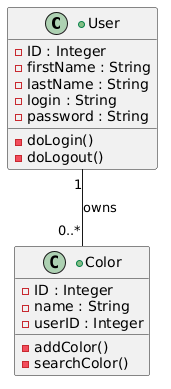

The diagram above was rendered by PlantUML. Its source (embedded in the PNG):
@startuml
+class User {
    -ID : Integer
    -firstName : String
    -lastName : String
    -login : String
    -password : String

    -doLogin()
    -doLogout()
    
}


+class Color {
    -ID : Integer
    -name : String
    -userID : Integer


    -addColor()
    -searchColor()
}

User "1" -- "0..*" Color : owns
@enduml